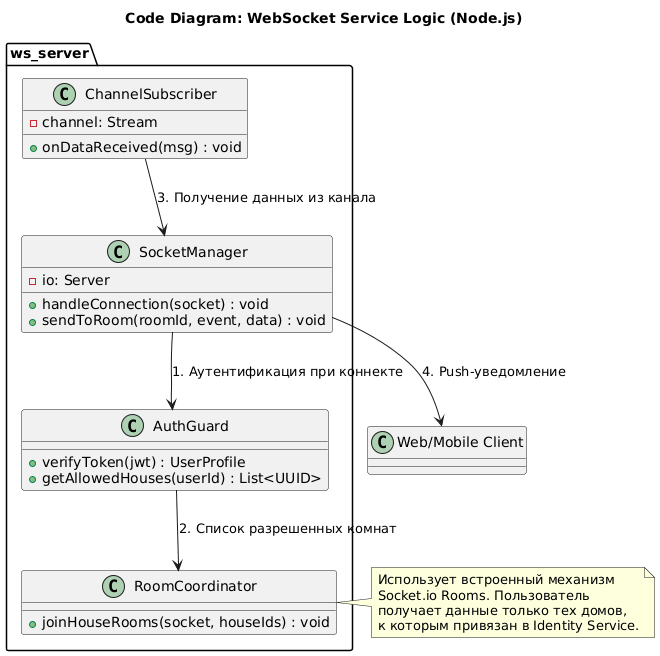

The diagram above was rendered by PlantUML. Its source (embedded in the PNG):
@startuml
title Code Diagram: WebSocket Service Logic (Node.js)

package "ws_server" {
    class SocketManager {
        - io: Server
        + handleConnection(socket) : void
        + sendToRoom(roomId, event, data) : void
    }

    class AuthGuard {
        + verifyToken(jwt) : UserProfile
        + getAllowedHouses(userId) : List<UUID>
    }

    class ChannelSubscriber {
        - channel: Stream
        + onDataReceived(msg) : void
    }

    class RoomCoordinator {
        + joinHouseRooms(socket, houseIds) : void
    }
}

SocketManager --> AuthGuard : "1. Аутентификация при коннекте"
AuthGuard --> RoomCoordinator : "2. Список разрешенных комнат"
ChannelSubscriber --> SocketManager : "3. Получение данных из канала"
SocketManager --> "Web/Mobile Client" : "4. Push-уведомление"

note right of RoomCoordinator
  Использует встроенный механизм 
  Socket.io Rooms. Пользователь 
  получает данные только тех домов, 
  к которым привязан в Identity Service.
end note
@enduml